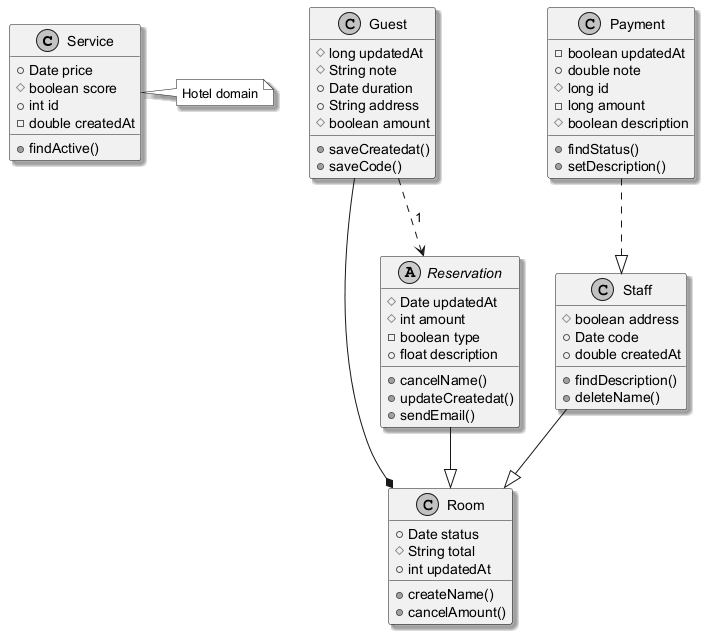

The diagram above was rendered by PlantUML. Its source (embedded in the PNG):
@startuml
skinparam monochrome true
skinparam shadowing true
class Service {
  +Date price
  #boolean score
  +int id
  -double createdAt
  +findActive()
}
class Room {
  +Date status
  #String total
  +int updatedAt
  +createName()
  +cancelAmount()
}
abstract class Reservation {
  #Date updatedAt
  #int amount
  -boolean type
  +float description
  +cancelName()
  +updateCreatedat()
  +sendEmail()
}
class Payment {
  -boolean updatedAt
  +double note
  #long id
  -long amount
  #boolean description
  +findStatus()
  +setDescription()
}
class Staff {
  #boolean address
  +Date code
  +double createdAt
  +findDescription()
  +deleteName()
}
class Guest {
  #long updatedAt
  #String note
  +Date duration
  +String address
  #boolean amount
  +saveCreatedat()
  +saveCode()
}
Payment ..|> Staff
Guest --* Room
Reservation --|> Room
Guest ..> Reservation : "1"
Staff --|> Room
note right of Service : Hotel domain
@enduml